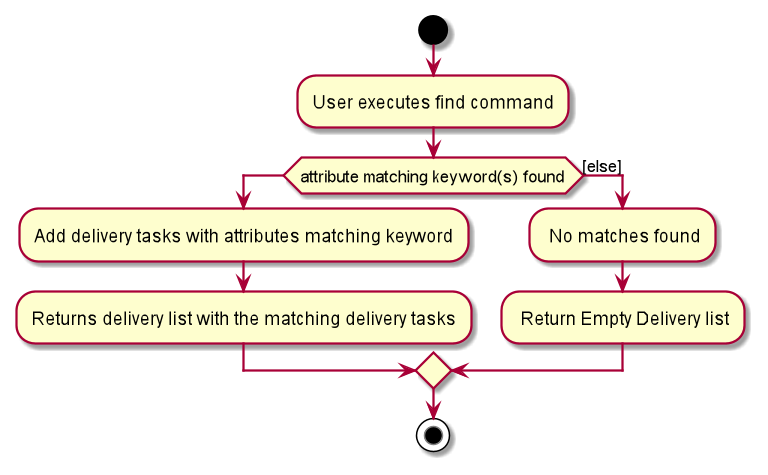

The diagram above was rendered by PlantUML. Its source (embedded in the PNG):
@startuml
start
:User executes find command;

'Since the beta syntax does not support placing the condition outside the
'diamond we place it as the true branch instead.

if (attribute matching keyword(s) found)
    :Add delivery tasks with attributes matching keyword;
    :Returns delivery list with the matching delivery tasks;
else ([else])
    : No matches found;
    : Return Empty Delivery list;
endif
stop
@enduml